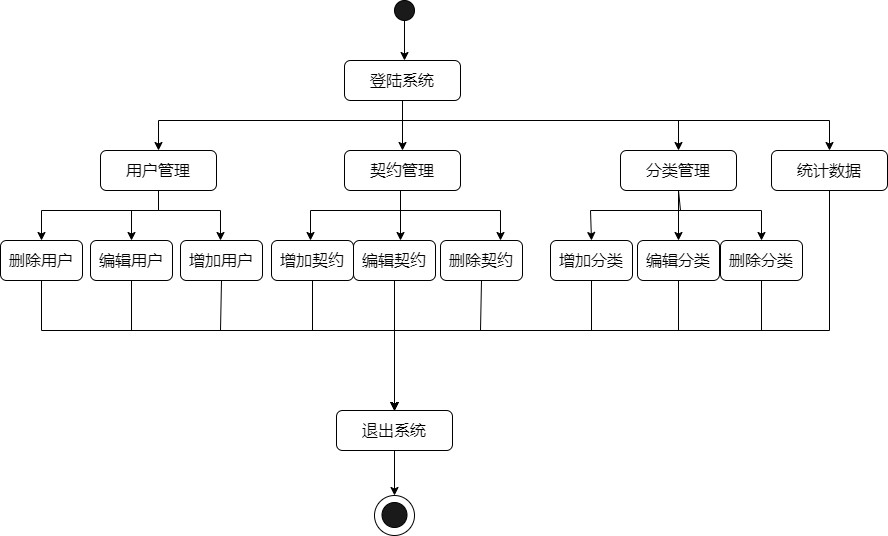

The diagram above was exported from draw.io. Its source (the exported page's mxGraphModel, read from the mxfile embedded in the PNG):
<mxGraphModel dx="2048" dy="754" grid="1" gridSize="10" guides="1" tooltips="1" connect="1" arrows="1" fold="1" page="1" pageScale="1" pageWidth="827" pageHeight="1169" math="0" shadow="0">
  <root>
    <mxCell id="0" />
    <mxCell id="1" parent="0" />
    <mxCell id="s8zfqsQiFsr7Pl3740R3-44" value="" style="edgeStyle=orthogonalEdgeStyle;rounded=0;orthogonalLoop=1;jettySize=auto;html=1;fontFamily=Times New Roman;fontSize=16;" parent="1" source="s8zfqsQiFsr7Pl3740R3-1" edge="1">
      <mxGeometry relative="1" as="geometry">
        <mxPoint x="344" y="130" as="targetPoint" />
      </mxGeometry>
    </mxCell>
    <mxCell id="s8zfqsQiFsr7Pl3740R3-1" value="" style="ellipse;whiteSpace=wrap;html=1;aspect=fixed;fillColor=#1A1A1A;fontFamily=Times New Roman;fontSize=16;" parent="1" vertex="1">
      <mxGeometry x="334" y="70" width="20" height="20" as="geometry" />
    </mxCell>
    <mxCell id="s8zfqsQiFsr7Pl3740R3-2" value="登陆系统" style="rounded=1;whiteSpace=wrap;html=1;fillColor=#FFFFFF;fontSize=16;fontFamily=Times New Roman;" parent="1" vertex="1">
      <mxGeometry x="284" y="130" width="116" height="40" as="geometry" />
    </mxCell>
    <mxCell id="s8zfqsQiFsr7Pl3740R3-3" value="用户管理" style="rounded=1;whiteSpace=wrap;html=1;fillColor=#FFFFFF;fontSize=16;fontFamily=Times New Roman;" parent="1" vertex="1">
      <mxGeometry x="40" y="220" width="116" height="40" as="geometry" />
    </mxCell>
    <mxCell id="s8zfqsQiFsr7Pl3740R3-4" value="契约管理" style="rounded=1;whiteSpace=wrap;html=1;fillColor=#FFFFFF;fontSize=16;fontFamily=Times New Roman;" parent="1" vertex="1">
      <mxGeometry x="284" y="220" width="116" height="40" as="geometry" />
    </mxCell>
    <mxCell id="s8zfqsQiFsr7Pl3740R3-5" value="分类管理" style="rounded=1;whiteSpace=wrap;html=1;fillColor=#FFFFFF;fontSize=16;fontFamily=Times New Roman;" parent="1" vertex="1">
      <mxGeometry x="560" y="220" width="116" height="40" as="geometry" />
    </mxCell>
    <mxCell id="s8zfqsQiFsr7Pl3740R3-6" value="" style="endArrow=classic;html=1;rounded=0;exitX=0.5;exitY=1;exitDx=0;exitDy=0;entryX=0.5;entryY=0;entryDx=0;entryDy=0;fontSize=16;fontFamily=Times New Roman;" parent="1" source="s8zfqsQiFsr7Pl3740R3-2" target="s8zfqsQiFsr7Pl3740R3-3" edge="1">
      <mxGeometry width="50" height="50" relative="1" as="geometry">
        <mxPoint x="390" y="360" as="sourcePoint" />
        <mxPoint x="440" y="310" as="targetPoint" />
        <Array as="points">
          <mxPoint x="342" y="190" />
          <mxPoint x="98" y="190" />
        </Array>
      </mxGeometry>
    </mxCell>
    <mxCell id="s8zfqsQiFsr7Pl3740R3-7" value="" style="endArrow=classic;html=1;rounded=0;exitX=0.5;exitY=1;exitDx=0;exitDy=0;entryX=0.5;entryY=0;entryDx=0;entryDy=0;fontSize=16;fontFamily=Times New Roman;" parent="1" source="s8zfqsQiFsr7Pl3740R3-2" target="s8zfqsQiFsr7Pl3740R3-4" edge="1">
      <mxGeometry width="50" height="50" relative="1" as="geometry">
        <mxPoint x="390" y="360" as="sourcePoint" />
        <mxPoint x="440" y="310" as="targetPoint" />
      </mxGeometry>
    </mxCell>
    <mxCell id="s8zfqsQiFsr7Pl3740R3-8" value="" style="endArrow=classic;html=1;rounded=0;exitX=0.5;exitY=1;exitDx=0;exitDy=0;entryX=0.5;entryY=0;entryDx=0;entryDy=0;fontSize=16;fontFamily=Times New Roman;" parent="1" source="s8zfqsQiFsr7Pl3740R3-2" target="s8zfqsQiFsr7Pl3740R3-5" edge="1">
      <mxGeometry width="50" height="50" relative="1" as="geometry">
        <mxPoint x="390" y="360" as="sourcePoint" />
        <mxPoint x="440" y="310" as="targetPoint" />
        <Array as="points">
          <mxPoint x="342" y="190" />
          <mxPoint x="618" y="190" />
        </Array>
      </mxGeometry>
    </mxCell>
    <mxCell id="s8zfqsQiFsr7Pl3740R3-9" value="统计数据" style="rounded=1;whiteSpace=wrap;html=1;fillColor=#FFFFFF;fontSize=16;fontFamily=Times New Roman;" parent="1" vertex="1">
      <mxGeometry x="711" y="220" width="116" height="40" as="geometry" />
    </mxCell>
    <mxCell id="s8zfqsQiFsr7Pl3740R3-10" value="" style="endArrow=classic;html=1;rounded=0;exitX=0.5;exitY=1;exitDx=0;exitDy=0;entryX=0.5;entryY=0;entryDx=0;entryDy=0;fontSize=16;fontFamily=Times New Roman;" parent="1" source="s8zfqsQiFsr7Pl3740R3-2" target="s8zfqsQiFsr7Pl3740R3-9" edge="1">
      <mxGeometry width="50" height="50" relative="1" as="geometry">
        <mxPoint x="390" y="360" as="sourcePoint" />
        <mxPoint x="440" y="310" as="targetPoint" />
        <Array as="points">
          <mxPoint x="342" y="190" />
          <mxPoint x="610" y="190" />
          <mxPoint x="769" y="190" />
        </Array>
      </mxGeometry>
    </mxCell>
    <mxCell id="s8zfqsQiFsr7Pl3740R3-11" value="增加契约" style="rounded=1;whiteSpace=wrap;html=1;fillColor=#FFFFFF;fontSize=16;fontFamily=Times New Roman;" parent="1" vertex="1">
      <mxGeometry x="211" y="310" width="82" height="40" as="geometry" />
    </mxCell>
    <mxCell id="s8zfqsQiFsr7Pl3740R3-12" value="编辑契约" style="rounded=1;whiteSpace=wrap;html=1;fillColor=#FFFFFF;fontSize=16;fontFamily=Times New Roman;" parent="1" vertex="1">
      <mxGeometry x="293" y="310" width="82" height="40" as="geometry" />
    </mxCell>
    <mxCell id="s8zfqsQiFsr7Pl3740R3-13" value="删除契约" style="rounded=1;whiteSpace=wrap;html=1;fillColor=#FFFFFF;fontSize=16;fontFamily=Times New Roman;" parent="1" vertex="1">
      <mxGeometry x="380" y="310" width="82" height="40" as="geometry" />
    </mxCell>
    <mxCell id="s8zfqsQiFsr7Pl3740R3-14" value="删除用户" style="rounded=1;whiteSpace=wrap;html=1;fillColor=#FFFFFF;fontFamily=Times New Roman;fontSize=16;" parent="1" vertex="1">
      <mxGeometry x="-60" y="310" width="82" height="40" as="geometry" />
    </mxCell>
    <mxCell id="s8zfqsQiFsr7Pl3740R3-15" value="编辑用户" style="rounded=1;whiteSpace=wrap;html=1;fillColor=#FFFFFF;fontSize=16;fontFamily=Times New Roman;" parent="1" vertex="1">
      <mxGeometry x="30" y="310" width="82" height="40" as="geometry" />
    </mxCell>
    <mxCell id="s8zfqsQiFsr7Pl3740R3-16" value="增加用户" style="rounded=1;whiteSpace=wrap;html=1;fillColor=#FFFFFF;fontSize=16;fontFamily=Times New Roman;" parent="1" vertex="1">
      <mxGeometry x="120" y="310" width="82" height="40" as="geometry" />
    </mxCell>
    <mxCell id="s8zfqsQiFsr7Pl3740R3-17" value="增加分类" style="rounded=1;whiteSpace=wrap;html=1;fillColor=#FFFFFF;fontSize=16;fontFamily=Times New Roman;" parent="1" vertex="1">
      <mxGeometry x="490" y="310" width="82" height="40" as="geometry" />
    </mxCell>
    <mxCell id="s8zfqsQiFsr7Pl3740R3-18" value="编辑分类" style="rounded=1;whiteSpace=wrap;html=1;fillColor=#FFFFFF;fontSize=16;fontFamily=Times New Roman;" parent="1" vertex="1">
      <mxGeometry x="577" y="310" width="82" height="40" as="geometry" />
    </mxCell>
    <mxCell id="s8zfqsQiFsr7Pl3740R3-19" value="删除分类" style="rounded=1;whiteSpace=wrap;html=1;fillColor=#FFFFFF;fontSize=16;fontFamily=Times New Roman;" parent="1" vertex="1">
      <mxGeometry x="660" y="310" width="82" height="40" as="geometry" />
    </mxCell>
    <mxCell id="s8zfqsQiFsr7Pl3740R3-20" value="" style="endArrow=classic;html=1;rounded=0;exitX=0.5;exitY=1;exitDx=0;exitDy=0;entryX=0.5;entryY=0;entryDx=0;entryDy=0;fontSize=16;fontFamily=Times New Roman;" parent="1" source="s8zfqsQiFsr7Pl3740R3-3" target="s8zfqsQiFsr7Pl3740R3-14" edge="1">
      <mxGeometry width="50" height="50" relative="1" as="geometry">
        <mxPoint x="390" y="360" as="sourcePoint" />
        <mxPoint x="440" y="310" as="targetPoint" />
        <Array as="points">
          <mxPoint x="98" y="280" />
          <mxPoint x="-19" y="280" />
        </Array>
      </mxGeometry>
    </mxCell>
    <mxCell id="s8zfqsQiFsr7Pl3740R3-21" value="" style="endArrow=classic;html=1;rounded=0;entryX=0.5;entryY=0;entryDx=0;entryDy=0;fontSize=16;fontFamily=Times New Roman;" parent="1" target="s8zfqsQiFsr7Pl3740R3-15" edge="1">
      <mxGeometry width="50" height="50" relative="1" as="geometry">
        <mxPoint x="71" y="280" as="sourcePoint" />
        <mxPoint x="440" y="310" as="targetPoint" />
      </mxGeometry>
    </mxCell>
    <mxCell id="s8zfqsQiFsr7Pl3740R3-22" value="" style="endArrow=classic;html=1;rounded=0;exitX=0.5;exitY=1;exitDx=0;exitDy=0;fontSize=16;fontFamily=Times New Roman;" parent="1" source="s8zfqsQiFsr7Pl3740R3-3" edge="1">
      <mxGeometry width="50" height="50" relative="1" as="geometry">
        <mxPoint x="390" y="360" as="sourcePoint" />
        <mxPoint x="160" y="310" as="targetPoint" />
        <Array as="points">
          <mxPoint x="98" y="280" />
          <mxPoint x="160" y="280" />
        </Array>
      </mxGeometry>
    </mxCell>
    <mxCell id="s8zfqsQiFsr7Pl3740R3-23" value="" style="endArrow=classic;html=1;rounded=0;fontSize=16;fontFamily=Times New Roman;" parent="1" edge="1">
      <mxGeometry width="50" height="50" relative="1" as="geometry">
        <mxPoint x="340" y="260" as="sourcePoint" />
        <mxPoint x="250" y="310" as="targetPoint" />
        <Array as="points">
          <mxPoint x="340" y="280" />
          <mxPoint x="250" y="280" />
        </Array>
      </mxGeometry>
    </mxCell>
    <mxCell id="s8zfqsQiFsr7Pl3740R3-24" value="" style="endArrow=classic;html=1;rounded=0;fontSize=16;fontFamily=Times New Roman;" parent="1" edge="1">
      <mxGeometry width="50" height="50" relative="1" as="geometry">
        <mxPoint x="340" y="260" as="sourcePoint" />
        <mxPoint x="340" y="310" as="targetPoint" />
      </mxGeometry>
    </mxCell>
    <mxCell id="s8zfqsQiFsr7Pl3740R3-25" value="" style="endArrow=classic;html=1;rounded=0;fontSize=16;fontFamily=Times New Roman;" parent="1" edge="1">
      <mxGeometry width="50" height="50" relative="1" as="geometry">
        <mxPoint x="340" y="260" as="sourcePoint" />
        <mxPoint x="440" y="310" as="targetPoint" />
        <Array as="points">
          <mxPoint x="340" y="280" />
          <mxPoint x="440" y="280" />
        </Array>
      </mxGeometry>
    </mxCell>
    <mxCell id="s8zfqsQiFsr7Pl3740R3-26" value="" style="endArrow=classic;html=1;rounded=0;exitX=0.5;exitY=1;exitDx=0;exitDy=0;entryX=0.5;entryY=0;entryDx=0;entryDy=0;fontSize=16;fontFamily=Times New Roman;" parent="1" source="s8zfqsQiFsr7Pl3740R3-5" target="s8zfqsQiFsr7Pl3740R3-17" edge="1">
      <mxGeometry width="50" height="50" relative="1" as="geometry">
        <mxPoint x="390" y="360" as="sourcePoint" />
        <mxPoint x="440" y="310" as="targetPoint" />
        <Array as="points">
          <mxPoint x="620" y="280" />
          <mxPoint x="530" y="280" />
        </Array>
      </mxGeometry>
    </mxCell>
    <mxCell id="s8zfqsQiFsr7Pl3740R3-27" value="" style="endArrow=classic;html=1;rounded=0;exitX=0.5;exitY=1;exitDx=0;exitDy=0;entryX=0.5;entryY=0;entryDx=0;entryDy=0;fontSize=16;fontFamily=Times New Roman;" parent="1" source="s8zfqsQiFsr7Pl3740R3-5" target="s8zfqsQiFsr7Pl3740R3-18" edge="1">
      <mxGeometry width="50" height="50" relative="1" as="geometry">
        <mxPoint x="390" y="360" as="sourcePoint" />
        <mxPoint x="440" y="310" as="targetPoint" />
      </mxGeometry>
    </mxCell>
    <mxCell id="s8zfqsQiFsr7Pl3740R3-28" value="" style="endArrow=classic;html=1;rounded=0;exitX=0.5;exitY=1;exitDx=0;exitDy=0;entryX=0.5;entryY=0;entryDx=0;entryDy=0;fontSize=16;fontFamily=Times New Roman;" parent="1" source="s8zfqsQiFsr7Pl3740R3-5" target="s8zfqsQiFsr7Pl3740R3-19" edge="1">
      <mxGeometry width="50" height="50" relative="1" as="geometry">
        <mxPoint x="390" y="360" as="sourcePoint" />
        <mxPoint x="440" y="310" as="targetPoint" />
        <Array as="points">
          <mxPoint x="618" y="280" />
          <mxPoint x="701" y="280" />
        </Array>
      </mxGeometry>
    </mxCell>
    <mxCell id="s8zfqsQiFsr7Pl3740R3-30" value="退出系统" style="rounded=1;whiteSpace=wrap;html=1;fillColor=#FFFFFF;fontSize=16;fontFamily=Times New Roman;" parent="1" vertex="1">
      <mxGeometry x="276" y="480" width="116" height="40" as="geometry" />
    </mxCell>
    <mxCell id="s8zfqsQiFsr7Pl3740R3-31" value="" style="ellipse;whiteSpace=wrap;html=1;aspect=fixed;fillColor=#FFFFFF;fontSize=16;fontFamily=Times New Roman;" parent="1" vertex="1">
      <mxGeometry x="314" y="565" width="40" height="40" as="geometry" />
    </mxCell>
    <mxCell id="s8zfqsQiFsr7Pl3740R3-32" value="" style="ellipse;whiteSpace=wrap;html=1;aspect=fixed;fillColor=#1A1A1A;fontSize=16;fontFamily=Times New Roman;" parent="1" vertex="1">
      <mxGeometry x="321.5" y="572" width="25" height="25" as="geometry" />
    </mxCell>
    <mxCell id="s8zfqsQiFsr7Pl3740R3-33" value="" style="endArrow=classic;html=1;rounded=0;exitX=0.5;exitY=1;exitDx=0;exitDy=0;entryX=0.5;entryY=0;entryDx=0;entryDy=0;fontSize=16;fontFamily=Times New Roman;" parent="1" source="s8zfqsQiFsr7Pl3740R3-30" target="s8zfqsQiFsr7Pl3740R3-31" edge="1">
      <mxGeometry width="50" height="50" relative="1" as="geometry">
        <mxPoint x="390" y="360" as="sourcePoint" />
        <mxPoint x="440" y="310" as="targetPoint" />
      </mxGeometry>
    </mxCell>
    <mxCell id="s8zfqsQiFsr7Pl3740R3-34" value="" style="endArrow=classic;html=1;rounded=0;exitX=0.5;exitY=1;exitDx=0;exitDy=0;entryX=0.5;entryY=0;entryDx=0;entryDy=0;fontSize=16;fontFamily=Times New Roman;" parent="1" source="s8zfqsQiFsr7Pl3740R3-12" target="s8zfqsQiFsr7Pl3740R3-30" edge="1">
      <mxGeometry width="50" height="50" relative="1" as="geometry">
        <mxPoint x="390" y="360" as="sourcePoint" />
        <mxPoint x="440" y="310" as="targetPoint" />
      </mxGeometry>
    </mxCell>
    <mxCell id="s8zfqsQiFsr7Pl3740R3-35" value="" style="endArrow=classic;html=1;rounded=0;exitX=0.5;exitY=1;exitDx=0;exitDy=0;entryX=0.5;entryY=0;entryDx=0;entryDy=0;fontSize=16;fontFamily=Times New Roman;" parent="1" source="s8zfqsQiFsr7Pl3740R3-11" target="s8zfqsQiFsr7Pl3740R3-30" edge="1">
      <mxGeometry width="50" height="50" relative="1" as="geometry">
        <mxPoint x="390" y="360" as="sourcePoint" />
        <mxPoint x="440" y="310" as="targetPoint" />
        <Array as="points">
          <mxPoint x="252" y="400" />
          <mxPoint x="334" y="400" />
        </Array>
      </mxGeometry>
    </mxCell>
    <mxCell id="s8zfqsQiFsr7Pl3740R3-36" value="" style="endArrow=classic;html=1;rounded=0;exitX=0.5;exitY=1;exitDx=0;exitDy=0;entryX=0.5;entryY=0;entryDx=0;entryDy=0;fontSize=16;fontFamily=Times New Roman;" parent="1" source="s8zfqsQiFsr7Pl3740R3-13" target="s8zfqsQiFsr7Pl3740R3-30" edge="1">
      <mxGeometry width="50" height="50" relative="1" as="geometry">
        <mxPoint x="390" y="360" as="sourcePoint" />
        <mxPoint x="440" y="310" as="targetPoint" />
        <Array as="points">
          <mxPoint x="420" y="400" />
          <mxPoint x="334" y="400" />
        </Array>
      </mxGeometry>
    </mxCell>
    <mxCell id="s8zfqsQiFsr7Pl3740R3-37" value="" style="endArrow=classic;html=1;rounded=0;exitX=0.5;exitY=1;exitDx=0;exitDy=0;entryX=0.5;entryY=0;entryDx=0;entryDy=0;fontSize=16;fontFamily=Times New Roman;" parent="1" source="s8zfqsQiFsr7Pl3740R3-16" target="s8zfqsQiFsr7Pl3740R3-30" edge="1">
      <mxGeometry width="50" height="50" relative="1" as="geometry">
        <mxPoint x="390" y="360" as="sourcePoint" />
        <mxPoint x="440" y="310" as="targetPoint" />
        <Array as="points">
          <mxPoint x="160" y="400" />
          <mxPoint x="334" y="400" />
        </Array>
      </mxGeometry>
    </mxCell>
    <mxCell id="s8zfqsQiFsr7Pl3740R3-38" value="" style="endArrow=classic;html=1;rounded=0;exitX=0.5;exitY=1;exitDx=0;exitDy=0;entryX=0.5;entryY=0;entryDx=0;entryDy=0;fontSize=16;fontFamily=Times New Roman;" parent="1" source="s8zfqsQiFsr7Pl3740R3-15" target="s8zfqsQiFsr7Pl3740R3-30" edge="1">
      <mxGeometry width="50" height="50" relative="1" as="geometry">
        <mxPoint x="390" y="360" as="sourcePoint" />
        <mxPoint x="440" y="310" as="targetPoint" />
        <Array as="points">
          <mxPoint x="71" y="400" />
          <mxPoint x="334" y="400" />
        </Array>
      </mxGeometry>
    </mxCell>
    <mxCell id="s8zfqsQiFsr7Pl3740R3-39" value="" style="endArrow=classic;html=1;rounded=0;exitX=0.5;exitY=1;exitDx=0;exitDy=0;entryX=0.5;entryY=0;entryDx=0;entryDy=0;fontSize=16;fontFamily=Times New Roman;" parent="1" source="s8zfqsQiFsr7Pl3740R3-14" target="s8zfqsQiFsr7Pl3740R3-30" edge="1">
      <mxGeometry width="50" height="50" relative="1" as="geometry">
        <mxPoint x="390" y="360" as="sourcePoint" />
        <mxPoint x="440" y="310" as="targetPoint" />
        <Array as="points">
          <mxPoint x="-19" y="400" />
          <mxPoint x="334" y="400" />
        </Array>
      </mxGeometry>
    </mxCell>
    <mxCell id="s8zfqsQiFsr7Pl3740R3-40" value="" style="endArrow=classic;html=1;rounded=0;exitX=0.5;exitY=1;exitDx=0;exitDy=0;fontSize=16;fontFamily=Times New Roman;" parent="1" source="s8zfqsQiFsr7Pl3740R3-17" target="s8zfqsQiFsr7Pl3740R3-30" edge="1">
      <mxGeometry width="50" height="50" relative="1" as="geometry">
        <mxPoint x="390" y="360" as="sourcePoint" />
        <mxPoint x="340" y="480" as="targetPoint" />
        <Array as="points">
          <mxPoint x="531" y="400" />
          <mxPoint x="334" y="400" />
        </Array>
      </mxGeometry>
    </mxCell>
    <mxCell id="s8zfqsQiFsr7Pl3740R3-41" value="" style="endArrow=classic;html=1;rounded=0;exitX=0.5;exitY=1;exitDx=0;exitDy=0;entryX=0.5;entryY=0;entryDx=0;entryDy=0;fontSize=16;fontFamily=Times New Roman;" parent="1" source="s8zfqsQiFsr7Pl3740R3-18" target="s8zfqsQiFsr7Pl3740R3-30" edge="1">
      <mxGeometry width="50" height="50" relative="1" as="geometry">
        <mxPoint x="390" y="360" as="sourcePoint" />
        <mxPoint x="440" y="310" as="targetPoint" />
        <Array as="points">
          <mxPoint x="618" y="400" />
          <mxPoint x="334" y="400" />
        </Array>
      </mxGeometry>
    </mxCell>
    <mxCell id="s8zfqsQiFsr7Pl3740R3-42" value="" style="endArrow=classic;html=1;rounded=0;exitX=0.5;exitY=1;exitDx=0;exitDy=0;entryX=0.5;entryY=0;entryDx=0;entryDy=0;fontSize=16;fontFamily=Times New Roman;" parent="1" source="s8zfqsQiFsr7Pl3740R3-19" target="s8zfqsQiFsr7Pl3740R3-30" edge="1">
      <mxGeometry width="50" height="50" relative="1" as="geometry">
        <mxPoint x="390" y="360" as="sourcePoint" />
        <mxPoint x="440" y="310" as="targetPoint" />
        <Array as="points">
          <mxPoint x="701" y="400" />
          <mxPoint x="334" y="400" />
        </Array>
      </mxGeometry>
    </mxCell>
    <mxCell id="s8zfqsQiFsr7Pl3740R3-43" value="" style="endArrow=classic;html=1;rounded=0;exitX=0.5;exitY=1;exitDx=0;exitDy=0;entryX=0.5;entryY=0;entryDx=0;entryDy=0;fontSize=16;fontFamily=Times New Roman;" parent="1" source="s8zfqsQiFsr7Pl3740R3-9" target="s8zfqsQiFsr7Pl3740R3-30" edge="1">
      <mxGeometry width="50" height="50" relative="1" as="geometry">
        <mxPoint x="390" y="360" as="sourcePoint" />
        <mxPoint x="440" y="310" as="targetPoint" />
        <Array as="points">
          <mxPoint x="769" y="400" />
          <mxPoint x="334" y="400" />
        </Array>
      </mxGeometry>
    </mxCell>
  </root>
</mxGraphModel>